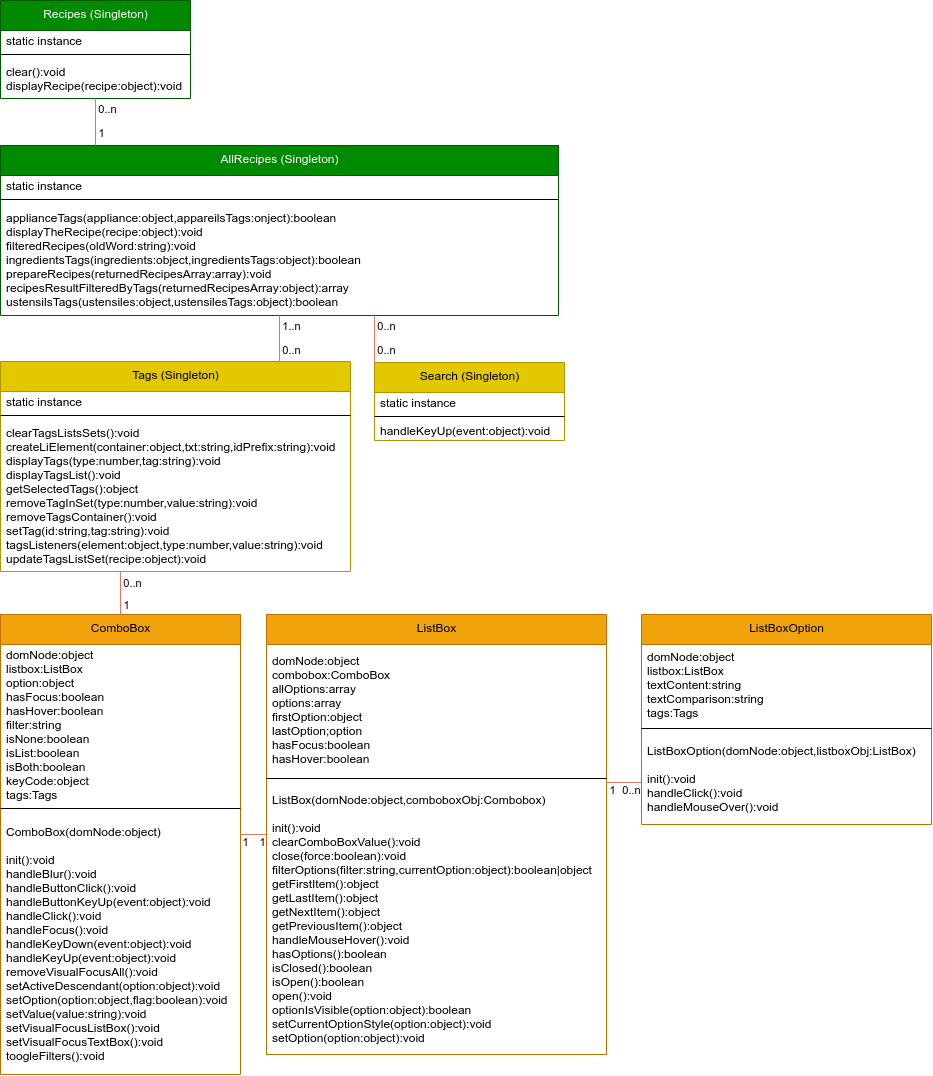

The diagram above was exported from draw.io. Its source (the exported page's mxGraphModel, read from the mxfile embedded in the PNG):
<mxGraphModel dx="540" dy="2107" grid="0" gridSize="10" guides="1" tooltips="1" connect="1" arrows="1" fold="1" page="1" pageScale="1" pageWidth="827" pageHeight="1169" math="0" shadow="0">
  <root>
    <mxCell id="0" />
    <mxCell id="1" parent="0" />
    <mxCell id="2" value="AllRecipes (Singleton)" style="swimlane;fontStyle=0;align=center;verticalAlign=top;childLayout=stackLayout;horizontal=1;startSize=30;horizontalStack=0;resizeParent=1;resizeParentMax=0;resizeLast=0;collapsible=0;marginBottom=0;html=1;fillColor=#008a00;strokeColor=#005700;fontColor=#ffffff;" parent="1" vertex="1">
      <mxGeometry x="40" y="169" width="558" height="170" as="geometry" />
    </mxCell>
    <mxCell id="6" value="static instance&lt;br&gt;" style="text;html=1;strokeColor=none;fillColor=none;align=left;verticalAlign=middle;spacingLeft=4;spacingRight=4;overflow=hidden;rotatable=0;points=[[0,0.5],[1,0.5]];portConstraint=eastwest;" parent="2" vertex="1">
      <mxGeometry y="30" width="558" height="20" as="geometry" />
    </mxCell>
    <mxCell id="7" value="" style="line;strokeWidth=1;fillColor=none;align=left;verticalAlign=middle;spacingTop=-1;spacingLeft=3;spacingRight=3;rotatable=0;labelPosition=right;points=[];portConstraint=eastwest;" parent="2" vertex="1">
      <mxGeometry y="50" width="558" height="8" as="geometry" />
    </mxCell>
    <mxCell id="9" value="applianceTags(appliance:object,appareilsTags:onject):boolean&lt;br&gt;displayTheRecipe(recipe:object):void&lt;br&gt;filteredRecipes(oldWord:string):void&lt;br&gt;ingredientsTags(ingredients:object,ingredientsTags:object):boolean&lt;br&gt;prepareRecipes(returnedRecipesArray:array):void&lt;br&gt;recipesResultFilteredByTags(returnedRecipesArray:object):array&lt;br&gt;ustensilsTags(ustensiles:object,ustensilesTags:object):boolean&lt;br&gt;" style="text;html=1;strokeColor=none;fillColor=none;align=left;verticalAlign=middle;spacingLeft=4;spacingRight=4;overflow=hidden;rotatable=0;points=[[0,0.5],[1,0.5]];portConstraint=eastwest;" parent="2" vertex="1">
      <mxGeometry y="58" width="558" height="112" as="geometry" />
    </mxCell>
    <mxCell id="10" value="ComboBox" style="swimlane;fontStyle=0;align=center;verticalAlign=top;childLayout=stackLayout;horizontal=1;startSize=30;horizontalStack=0;resizeParent=1;resizeParentMax=0;resizeLast=0;collapsible=0;marginBottom=0;html=1;fillColor=#f0a30a;strokeColor=#BD7000;fontColor=#000000;" parent="1" vertex="1">
      <mxGeometry x="40" y="638" width="240" height="460" as="geometry" />
    </mxCell>
    <mxCell id="11" value="&lt;div&gt;domNode:object&lt;/div&gt;&lt;div&gt;listbox:ListBox&lt;/div&gt;&lt;div&gt;option:object&lt;/div&gt;&lt;div&gt;hasFocus:boolean&lt;/div&gt;&lt;div&gt;hasHover:boolean&lt;/div&gt;&lt;div&gt;filter:string&lt;/div&gt;&lt;div&gt;isNone:boolean&lt;/div&gt;&lt;div&gt;isList:boolean&lt;/div&gt;&lt;div&gt;isBoth:boolean&lt;/div&gt;&lt;div&gt;keyCode:object&lt;/div&gt;&lt;div&gt;tags:Tags&lt;/div&gt;" style="text;html=1;strokeColor=none;fillColor=none;align=left;verticalAlign=middle;spacingLeft=4;spacingRight=4;overflow=hidden;rotatable=0;points=[[0,0.5],[1,0.5]];portConstraint=eastwest;" parent="10" vertex="1">
      <mxGeometry y="30" width="240" height="160" as="geometry" />
    </mxCell>
    <mxCell id="12" value="" style="line;strokeWidth=1;fillColor=none;align=left;verticalAlign=middle;spacingTop=-1;spacingLeft=3;spacingRight=3;rotatable=0;labelPosition=right;points=[];portConstraint=eastwest;" parent="10" vertex="1">
      <mxGeometry y="190" width="240" height="8" as="geometry" />
    </mxCell>
    <mxCell id="13" value="ComboBox(domNode:object)&lt;br&gt;&lt;br&gt;init():void&lt;br&gt;handleBlur():void&lt;br&gt;handleButtonClick():void&lt;br&gt;handleButtonKeyUp(event:object):void&lt;br&gt;handleClick():void&lt;br&gt;handleFocus():void&lt;br&gt;handleKeyDown(event:object):void&lt;br&gt;handleKeyUp(event:object):void&lt;br&gt;removeVisualFocusAll():void&lt;br&gt;setActiveDescendant(option:object):void&lt;br&gt;setOption(option:object,flag:boolean):void&lt;br&gt;setValue(value:string):void&lt;br&gt;setVisualFocusListBox():void&lt;br&gt;setVisualFocusTextBox():void&lt;br&gt;toogleFilters():void" style="text;html=1;strokeColor=none;fillColor=none;align=left;verticalAlign=middle;spacingLeft=4;spacingRight=4;overflow=hidden;rotatable=0;points=[[0,0.5],[1,0.5]];portConstraint=eastwest;" parent="10" vertex="1">
      <mxGeometry y="198" width="240" height="262" as="geometry" />
    </mxCell>
    <mxCell id="36" style="endArrow=none;html=1;rounded=0;align=center;verticalAlign=top;endFill=0;labelBackgroundColor=none;fillColor=#F2CC8F;strokeColor=#E07A5F;fontColor=#393C56;orthogonal=1;" parent="1" source="14" target="13" edge="1">
      <mxGeometry relative="1" as="geometry">
        <mxPoint x="79.0780364755849" y="1128" as="sourcePoint" />
        <mxPoint x="78.96000000000004" y="1099.834" as="targetPoint" />
      </mxGeometry>
    </mxCell>
    <mxCell id="43" value="1" style="edgeLabel;html=1;align=center;verticalAlign=middle;resizable=0;points=[];" parent="36" vertex="1" connectable="0">
      <mxGeometry x="0.6567" relative="1" as="geometry">
        <mxPoint y="7" as="offset" />
      </mxGeometry>
    </mxCell>
    <mxCell id="45" value="1" style="edgeLabel;html=1;align=center;verticalAlign=middle;resizable=0;points=[];" parent="36" vertex="1" connectable="0">
      <mxGeometry x="-0.6686" relative="1" as="geometry">
        <mxPoint y="7" as="offset" />
      </mxGeometry>
    </mxCell>
    <mxCell id="14" value="ListBox" style="swimlane;fontStyle=0;align=center;verticalAlign=top;childLayout=stackLayout;horizontal=1;startSize=30;horizontalStack=0;resizeParent=1;resizeParentMax=0;resizeLast=0;collapsible=0;marginBottom=0;html=1;fillColor=#f0a30a;strokeColor=#BD7000;fontColor=#000000;" parent="1" vertex="1">
      <mxGeometry x="306" y="638" width="340" height="440" as="geometry" />
    </mxCell>
    <mxCell id="15" value="&lt;div&gt;domNode:object&lt;/div&gt;&lt;div&gt;combobox:ComboBox&lt;/div&gt;&lt;div&gt;allOptions:array&lt;/div&gt;&lt;div&gt;options:array&lt;/div&gt;&lt;div&gt;firstOption:object&lt;/div&gt;&lt;div&gt;lastOption;option&lt;/div&gt;&lt;div&gt;hasFocus:boolean&lt;/div&gt;&lt;div&gt;hasHover:boolean&lt;/div&gt;" style="text;html=1;strokeColor=none;fillColor=none;align=left;verticalAlign=middle;spacingLeft=4;spacingRight=4;overflow=hidden;rotatable=0;points=[[0,0.5],[1,0.5]];portConstraint=eastwest;" parent="14" vertex="1">
      <mxGeometry y="30" width="340" height="130" as="geometry" />
    </mxCell>
    <mxCell id="16" value="" style="line;strokeWidth=1;fillColor=none;align=left;verticalAlign=middle;spacingTop=-1;spacingLeft=3;spacingRight=3;rotatable=0;labelPosition=right;points=[];portConstraint=eastwest;" parent="14" vertex="1">
      <mxGeometry y="160" width="340" height="8" as="geometry" />
    </mxCell>
    <mxCell id="17" value="ListBox(domNode:object,comboboxObj:Combobox)&lt;br&gt;&lt;br&gt;init():void&lt;br&gt;clearComboBoxValue():void&lt;br&gt;close(force:boolean):void&lt;br&gt;filterOptions(filter:string,currentOption:object):boolean|object&lt;br&gt;getFirstItem():object&lt;br&gt;getLastItem():object&lt;br&gt;getNextItem():object&lt;br&gt;getPreviousItem():object&lt;br&gt;handleMouseHover():void&lt;br&gt;hasOptions():boolean&lt;br&gt;isClosed():boolean&lt;br&gt;isOpen():boolean&lt;br&gt;open():void&lt;br&gt;optionIsVisible(option:object):boolean&lt;br&gt;setCurrentOptionStyle(option:object):void&lt;br&gt;setOption(option:object):void" style="text;html=1;strokeColor=none;fillColor=none;align=left;verticalAlign=middle;spacingLeft=4;spacingRight=4;overflow=hidden;rotatable=0;points=[[0,0.5],[1,0.5]];portConstraint=eastwest;" parent="14" vertex="1">
      <mxGeometry y="168" width="340" height="272" as="geometry" />
    </mxCell>
    <mxCell id="18" value="ListBoxOption&lt;br&gt;" style="swimlane;fontStyle=0;align=center;verticalAlign=top;childLayout=stackLayout;horizontal=1;startSize=30;horizontalStack=0;resizeParent=1;resizeParentMax=0;resizeLast=0;collapsible=0;marginBottom=0;html=1;fillColor=#f0a30a;strokeColor=#BD7000;fontColor=#000000;" parent="1" vertex="1">
      <mxGeometry x="681" y="638" width="290" height="210" as="geometry" />
    </mxCell>
    <mxCell id="19" value="&lt;div&gt;domNode:object&lt;/div&gt;&lt;div&gt;listbox:ListBox&lt;/div&gt;&lt;div&gt;textContent:string&lt;/div&gt;&lt;div&gt;textComparison:string&lt;/div&gt;&lt;div&gt;tags:Tags&lt;/div&gt;" style="text;html=1;strokeColor=none;fillColor=none;align=left;verticalAlign=middle;spacingLeft=4;spacingRight=4;overflow=hidden;rotatable=0;points=[[0,0.5],[1,0.5]];portConstraint=eastwest;" parent="18" vertex="1">
      <mxGeometry y="30" width="290" height="80" as="geometry" />
    </mxCell>
    <mxCell id="20" value="" style="line;strokeWidth=1;fillColor=none;align=left;verticalAlign=middle;spacingTop=-1;spacingLeft=3;spacingRight=3;rotatable=0;labelPosition=right;points=[];portConstraint=eastwest;" parent="18" vertex="1">
      <mxGeometry y="110" width="290" height="8" as="geometry" />
    </mxCell>
    <mxCell id="21" value="ListBoxOption(domNode:object,listboxObj:ListBox)&lt;br&gt;&lt;br&gt;init():void&lt;br&gt;handleClick():void&lt;br&gt;handleMouseOver():void" style="text;html=1;strokeColor=none;fillColor=none;align=left;verticalAlign=middle;spacingLeft=4;spacingRight=4;overflow=hidden;rotatable=0;points=[[0,0.5],[1,0.5]];portConstraint=eastwest;" parent="18" vertex="1">
      <mxGeometry y="118" width="290" height="92" as="geometry" />
    </mxCell>
    <mxCell id="22" value="Recipes (Singleton)" style="swimlane;fontStyle=0;align=center;verticalAlign=top;childLayout=stackLayout;horizontal=1;startSize=30;horizontalStack=0;resizeParent=1;resizeParentMax=0;resizeLast=0;collapsible=0;marginBottom=0;html=1;fillColor=#008a00;strokeColor=#005700;fontColor=#ffffff;" parent="1" vertex="1">
      <mxGeometry x="40" y="24" width="190" height="98" as="geometry" />
    </mxCell>
    <mxCell id="23" value="static instance" style="text;html=1;strokeColor=none;fillColor=none;align=left;verticalAlign=middle;spacingLeft=4;spacingRight=4;overflow=hidden;rotatable=0;points=[[0,0.5],[1,0.5]];portConstraint=eastwest;" parent="22" vertex="1">
      <mxGeometry y="30" width="190" height="20" as="geometry" />
    </mxCell>
    <mxCell id="24" value="" style="line;strokeWidth=1;fillColor=none;align=left;verticalAlign=middle;spacingTop=-1;spacingLeft=3;spacingRight=3;rotatable=0;labelPosition=right;points=[];portConstraint=eastwest;" parent="22" vertex="1">
      <mxGeometry y="50" width="190" height="8" as="geometry" />
    </mxCell>
    <mxCell id="25" value="clear():void&lt;br&gt;displayRecipe(recipe:object):void" style="text;html=1;strokeColor=none;fillColor=none;align=left;verticalAlign=middle;spacingLeft=4;spacingRight=4;overflow=hidden;rotatable=0;points=[[0,0.5],[1,0.5]];portConstraint=eastwest;" parent="22" vertex="1">
      <mxGeometry y="58" width="190" height="40" as="geometry" />
    </mxCell>
    <mxCell id="26" value="Search (Singleton)" style="swimlane;fontStyle=0;align=center;verticalAlign=top;childLayout=stackLayout;horizontal=1;startSize=30;horizontalStack=0;resizeParent=1;resizeParentMax=0;resizeLast=0;collapsible=0;marginBottom=0;html=1;fillColor=#e3c800;strokeColor=#B09500;fontColor=#000000;" parent="1" vertex="1">
      <mxGeometry x="414" y="386" width="190" height="78" as="geometry" />
    </mxCell>
    <mxCell id="27" value="static instance" style="text;html=1;strokeColor=none;fillColor=none;align=left;verticalAlign=middle;spacingLeft=4;spacingRight=4;overflow=hidden;rotatable=0;points=[[0,0.5],[1,0.5]];portConstraint=eastwest;" parent="26" vertex="1">
      <mxGeometry y="30" width="190" height="20" as="geometry" />
    </mxCell>
    <mxCell id="28" value="" style="line;strokeWidth=1;fillColor=none;align=left;verticalAlign=middle;spacingTop=-1;spacingLeft=3;spacingRight=3;rotatable=0;labelPosition=right;points=[];portConstraint=eastwest;" parent="26" vertex="1">
      <mxGeometry y="50" width="190" height="8" as="geometry" />
    </mxCell>
    <mxCell id="29" value="handleKeyUp(event:object):void" style="text;html=1;strokeColor=none;fillColor=none;align=left;verticalAlign=middle;spacingLeft=4;spacingRight=4;overflow=hidden;rotatable=0;points=[[0,0.5],[1,0.5]];portConstraint=eastwest;" parent="26" vertex="1">
      <mxGeometry y="58" width="190" height="20" as="geometry" />
    </mxCell>
    <mxCell id="30" value="Tags (Singleton)" style="swimlane;fontStyle=0;align=center;verticalAlign=top;childLayout=stackLayout;horizontal=1;startSize=30;horizontalStack=0;resizeParent=1;resizeParentMax=0;resizeLast=0;collapsible=0;marginBottom=0;html=1;fillColor=#e3c800;strokeColor=#B09500;fontColor=#000000;" parent="1" vertex="1">
      <mxGeometry x="40" y="385" width="350" height="210" as="geometry" />
    </mxCell>
    <mxCell id="31" value="static instance" style="text;html=1;strokeColor=none;fillColor=none;align=left;verticalAlign=middle;spacingLeft=4;spacingRight=4;overflow=hidden;rotatable=0;points=[[0,0.5],[1,0.5]];portConstraint=eastwest;" parent="30" vertex="1">
      <mxGeometry y="30" width="350" height="20" as="geometry" />
    </mxCell>
    <mxCell id="32" value="" style="line;strokeWidth=1;fillColor=none;align=left;verticalAlign=middle;spacingTop=-1;spacingLeft=3;spacingRight=3;rotatable=0;labelPosition=right;points=[];portConstraint=eastwest;" parent="30" vertex="1">
      <mxGeometry y="50" width="350" height="8" as="geometry" />
    </mxCell>
    <mxCell id="33" value="clearTagsListsSets():void&lt;br&gt;createLiElement(container:object,txt:string,idPrefix:string):void&lt;br&gt;displayTags(type:number,tag:string):void&lt;br&gt;displayTagsList():void&lt;br&gt;getSelectedTags():object&lt;br&gt;removeTagInSet(type:number,value:string):void&lt;br&gt;removeTagsContainer():void&lt;br&gt;setTag(id:string,tag:string):void&lt;br&gt;tagsListeners(element:object,type:number,value:string):void&lt;br&gt;updateTagsListSet(recipe:object):void" style="text;html=1;strokeColor=none;fillColor=none;align=left;verticalAlign=middle;spacingLeft=4;spacingRight=4;overflow=hidden;rotatable=0;points=[[0,0.5],[1,0.5]];portConstraint=eastwest;" parent="30" vertex="1">
      <mxGeometry y="58" width="350" height="152" as="geometry" />
    </mxCell>
    <mxCell id="46" style="endArrow=none;html=1;rounded=0;align=center;verticalAlign=top;endFill=0;labelBackgroundColor=none;fillColor=#F2CC8F;strokeColor=#E07A5F;fontColor=#393C56;orthogonal=1;" parent="1" source="18" target="17" edge="1">
      <mxGeometry relative="1" as="geometry">
        <mxPoint x="66" y="1607" as="sourcePoint" />
        <mxPoint x="66.07999999999993" y="1578.904" as="targetPoint" />
      </mxGeometry>
    </mxCell>
    <mxCell id="47" value="1" style="edgeLabel;html=1;align=center;verticalAlign=middle;resizable=0;points=[];" parent="46" vertex="1" connectable="0">
      <mxGeometry x="0.6567" relative="1" as="geometry">
        <mxPoint x="-2" y="7" as="offset" />
      </mxGeometry>
    </mxCell>
    <mxCell id="48" value="0..n" style="edgeLabel;html=1;align=center;verticalAlign=middle;resizable=0;points=[];" parent="46" vertex="1" connectable="0">
      <mxGeometry x="-0.6686" relative="1" as="geometry">
        <mxPoint x="-6" y="7" as="offset" />
      </mxGeometry>
    </mxCell>
    <mxCell id="49" style="endArrow=none;html=1;rounded=0;align=center;verticalAlign=top;endFill=0;labelBackgroundColor=none;fillColor=#F2CC8F;strokeColor=#E07A5F;fontColor=#393C56;orthogonal=1;snapToPoint=0;fixDash=0;anchorPointDirection=1;" parent="1" source="25" target="2" edge="1">
      <mxGeometry relative="1" as="geometry">
        <mxPoint x="87.74045801526722" y="142.99999999999997" as="sourcePoint" />
        <mxPoint x="99" y="160" as="targetPoint" />
      </mxGeometry>
    </mxCell>
    <mxCell id="50" value="1" style="edgeLabel;html=1;align=center;verticalAlign=middle;resizable=0;points=[];" parent="49" vertex="1" connectable="0">
      <mxGeometry x="0.6567" relative="1" as="geometry">
        <mxPoint x="5" y="-4" as="offset" />
      </mxGeometry>
    </mxCell>
    <mxCell id="51" value="0..n" style="edgeLabel;html=1;align=center;verticalAlign=middle;resizable=0;points=[];" parent="49" vertex="1" connectable="0">
      <mxGeometry x="-0.6686" relative="1" as="geometry">
        <mxPoint x="11" y="2" as="offset" />
      </mxGeometry>
    </mxCell>
    <mxCell id="52" style="endArrow=none;html=1;rounded=0;align=center;verticalAlign=top;endFill=0;labelBackgroundColor=none;fillColor=#F2CC8F;strokeColor=#E07A5F;fontColor=#393C56;orthogonal=1;" parent="1" source="10" target="33" edge="1">
      <mxGeometry relative="1" as="geometry">
        <mxPoint x="79.20000000000005" y="624.78" as="sourcePoint" />
        <mxPoint x="79.13720888246985" y="590" as="targetPoint" />
      </mxGeometry>
    </mxCell>
    <mxCell id="53" value="0..n" style="edgeLabel;html=1;align=center;verticalAlign=middle;resizable=0;points=[];" parent="52" vertex="1" connectable="0">
      <mxGeometry x="0.6567" relative="1" as="geometry">
        <mxPoint x="11" y="3" as="offset" />
      </mxGeometry>
    </mxCell>
    <mxCell id="54" value="1" style="edgeLabel;html=1;align=center;verticalAlign=middle;resizable=0;points=[];" parent="52" vertex="1" connectable="0">
      <mxGeometry x="-0.6686" relative="1" as="geometry">
        <mxPoint x="5" y="-3" as="offset" />
      </mxGeometry>
    </mxCell>
    <mxCell id="58" style="endArrow=none;html=1;rounded=0;align=center;verticalAlign=top;endFill=0;labelBackgroundColor=none;fillColor=#F2CC8F;strokeColor=#E07A5F;fontColor=#393C56;orthogonal=1;snapToPoint=0;fixDash=0;anchorPointDirection=1;" parent="1" source="9" target="30" edge="1">
      <mxGeometry relative="1" as="geometry">
        <mxPoint x="135" y="442" as="sourcePoint" />
        <mxPoint x="135" y="469" as="targetPoint" />
      </mxGeometry>
    </mxCell>
    <mxCell id="59" value="0..n" style="edgeLabel;html=1;align=center;verticalAlign=middle;resizable=0;points=[];" parent="58" vertex="1" connectable="0">
      <mxGeometry x="0.6567" relative="1" as="geometry">
        <mxPoint x="11" y="-4" as="offset" />
      </mxGeometry>
    </mxCell>
    <mxCell id="60" value="1..n" style="edgeLabel;html=1;align=center;verticalAlign=middle;resizable=0;points=[];" parent="58" vertex="1" connectable="0">
      <mxGeometry x="-0.6686" relative="1" as="geometry">
        <mxPoint x="11" y="2" as="offset" />
      </mxGeometry>
    </mxCell>
    <mxCell id="61" style="endArrow=none;html=1;rounded=0;align=center;verticalAlign=top;endFill=0;labelBackgroundColor=none;fillColor=#F2CC8F;strokeColor=#E07A5F;fontColor=#393C56;orthogonal=1;snapToPoint=0;fixDash=0;anchorPointDirection=1;" parent="1" source="9" target="26" edge="1">
      <mxGeometry relative="1" as="geometry">
        <mxPoint x="505" y="339" as="sourcePoint" />
        <mxPoint x="505" y="385" as="targetPoint" />
      </mxGeometry>
    </mxCell>
    <mxCell id="62" value="0..n" style="edgeLabel;html=1;align=center;verticalAlign=middle;resizable=0;points=[];" parent="61" vertex="1" connectable="0">
      <mxGeometry x="0.6567" relative="1" as="geometry">
        <mxPoint x="11" y="-4" as="offset" />
      </mxGeometry>
    </mxCell>
    <mxCell id="63" value="0..n" style="edgeLabel;html=1;align=center;verticalAlign=middle;resizable=0;points=[];" parent="61" vertex="1" connectable="0">
      <mxGeometry x="-0.6686" relative="1" as="geometry">
        <mxPoint x="11" y="2" as="offset" />
      </mxGeometry>
    </mxCell>
  </root>
</mxGraphModel>